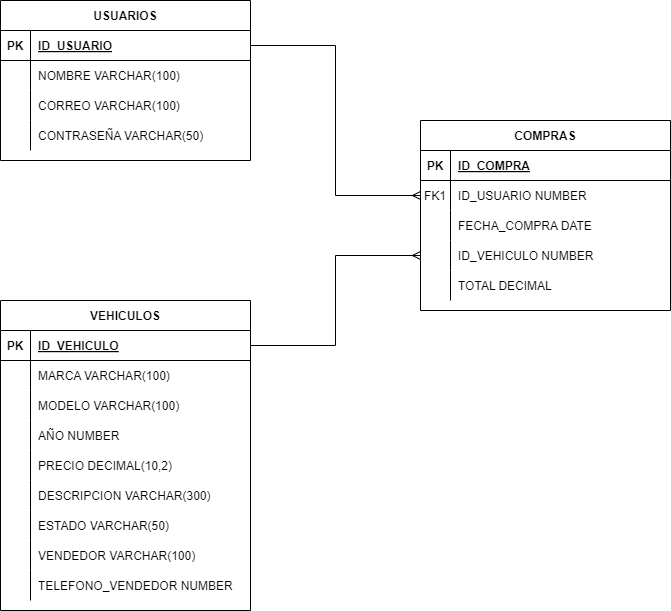

The diagram above was exported from draw.io. Its source (the exported page's mxGraphModel, read from the mxfile embedded in the PNG):
<mxGraphModel dx="1434" dy="772" grid="1" gridSize="10" guides="1" tooltips="1" connect="1" arrows="1" fold="1" page="1" pageScale="1" pageWidth="850" pageHeight="1100" math="0" shadow="0" extFonts="Permanent Marker^https://fonts.googleapis.com/css?family=Permanent+Marker">
  <root>
    <mxCell id="0" />
    <mxCell id="1" parent="0" />
    <mxCell id="C-vyLk0tnHw3VtMMgP7b-2" value="COMPRAS" style="shape=table;startSize=30;container=1;collapsible=1;childLayout=tableLayout;fixedRows=1;rowLines=0;fontStyle=1;align=center;resizeLast=1;" parent="1" vertex="1">
      <mxGeometry x="540" y="240" width="250" height="190" as="geometry" />
    </mxCell>
    <mxCell id="C-vyLk0tnHw3VtMMgP7b-3" value="" style="shape=partialRectangle;collapsible=0;dropTarget=0;pointerEvents=0;fillColor=none;points=[[0,0.5],[1,0.5]];portConstraint=eastwest;top=0;left=0;right=0;bottom=1;" parent="C-vyLk0tnHw3VtMMgP7b-2" vertex="1">
      <mxGeometry y="30" width="250" height="30" as="geometry" />
    </mxCell>
    <mxCell id="C-vyLk0tnHw3VtMMgP7b-4" value="PK" style="shape=partialRectangle;overflow=hidden;connectable=0;fillColor=none;top=0;left=0;bottom=0;right=0;fontStyle=1;" parent="C-vyLk0tnHw3VtMMgP7b-3" vertex="1">
      <mxGeometry width="30" height="30" as="geometry">
        <mxRectangle width="30" height="30" as="alternateBounds" />
      </mxGeometry>
    </mxCell>
    <mxCell id="C-vyLk0tnHw3VtMMgP7b-5" value="ID_COMPRA" style="shape=partialRectangle;overflow=hidden;connectable=0;fillColor=none;top=0;left=0;bottom=0;right=0;align=left;spacingLeft=6;fontStyle=5;" parent="C-vyLk0tnHw3VtMMgP7b-3" vertex="1">
      <mxGeometry x="30" width="220" height="30" as="geometry">
        <mxRectangle width="220" height="30" as="alternateBounds" />
      </mxGeometry>
    </mxCell>
    <mxCell id="C-vyLk0tnHw3VtMMgP7b-6" value="" style="shape=partialRectangle;collapsible=0;dropTarget=0;pointerEvents=0;fillColor=none;points=[[0,0.5],[1,0.5]];portConstraint=eastwest;top=0;left=0;right=0;bottom=0;" parent="C-vyLk0tnHw3VtMMgP7b-2" vertex="1">
      <mxGeometry y="60" width="250" height="30" as="geometry" />
    </mxCell>
    <mxCell id="C-vyLk0tnHw3VtMMgP7b-7" value="FK1" style="shape=partialRectangle;overflow=hidden;connectable=0;fillColor=none;top=0;left=0;bottom=0;right=0;" parent="C-vyLk0tnHw3VtMMgP7b-6" vertex="1">
      <mxGeometry width="30" height="30" as="geometry">
        <mxRectangle width="30" height="30" as="alternateBounds" />
      </mxGeometry>
    </mxCell>
    <mxCell id="C-vyLk0tnHw3VtMMgP7b-8" value="ID_USUARIO NUMBER" style="shape=partialRectangle;overflow=hidden;connectable=0;fillColor=none;top=0;left=0;bottom=0;right=0;align=left;spacingLeft=6;" parent="C-vyLk0tnHw3VtMMgP7b-6" vertex="1">
      <mxGeometry x="30" width="220" height="30" as="geometry">
        <mxRectangle width="220" height="30" as="alternateBounds" />
      </mxGeometry>
    </mxCell>
    <mxCell id="C-vyLk0tnHw3VtMMgP7b-9" value="" style="shape=partialRectangle;collapsible=0;dropTarget=0;pointerEvents=0;fillColor=none;points=[[0,0.5],[1,0.5]];portConstraint=eastwest;top=0;left=0;right=0;bottom=0;" parent="C-vyLk0tnHw3VtMMgP7b-2" vertex="1">
      <mxGeometry y="90" width="250" height="30" as="geometry" />
    </mxCell>
    <mxCell id="C-vyLk0tnHw3VtMMgP7b-10" value="" style="shape=partialRectangle;overflow=hidden;connectable=0;fillColor=none;top=0;left=0;bottom=0;right=0;" parent="C-vyLk0tnHw3VtMMgP7b-9" vertex="1">
      <mxGeometry width="30" height="30" as="geometry">
        <mxRectangle width="30" height="30" as="alternateBounds" />
      </mxGeometry>
    </mxCell>
    <mxCell id="C-vyLk0tnHw3VtMMgP7b-11" value="FECHA_COMPRA DATE" style="shape=partialRectangle;overflow=hidden;connectable=0;fillColor=none;top=0;left=0;bottom=0;right=0;align=left;spacingLeft=6;" parent="C-vyLk0tnHw3VtMMgP7b-9" vertex="1">
      <mxGeometry x="30" width="220" height="30" as="geometry">
        <mxRectangle width="220" height="30" as="alternateBounds" />
      </mxGeometry>
    </mxCell>
    <mxCell id="VamCBZR8bhIq-8DM-wps-50" style="shape=partialRectangle;collapsible=0;dropTarget=0;pointerEvents=0;fillColor=none;points=[[0,0.5],[1,0.5]];portConstraint=eastwest;top=0;left=0;right=0;bottom=0;" vertex="1" parent="C-vyLk0tnHw3VtMMgP7b-2">
      <mxGeometry y="120" width="250" height="30" as="geometry" />
    </mxCell>
    <mxCell id="VamCBZR8bhIq-8DM-wps-51" style="shape=partialRectangle;overflow=hidden;connectable=0;fillColor=none;top=0;left=0;bottom=0;right=0;" vertex="1" parent="VamCBZR8bhIq-8DM-wps-50">
      <mxGeometry width="30" height="30" as="geometry">
        <mxRectangle width="30" height="30" as="alternateBounds" />
      </mxGeometry>
    </mxCell>
    <mxCell id="VamCBZR8bhIq-8DM-wps-52" value="ID_VEHICULO NUMBER" style="shape=partialRectangle;overflow=hidden;connectable=0;fillColor=none;top=0;left=0;bottom=0;right=0;align=left;spacingLeft=6;" vertex="1" parent="VamCBZR8bhIq-8DM-wps-50">
      <mxGeometry x="30" width="220" height="30" as="geometry">
        <mxRectangle width="220" height="30" as="alternateBounds" />
      </mxGeometry>
    </mxCell>
    <mxCell id="VamCBZR8bhIq-8DM-wps-53" style="shape=partialRectangle;collapsible=0;dropTarget=0;pointerEvents=0;fillColor=none;points=[[0,0.5],[1,0.5]];portConstraint=eastwest;top=0;left=0;right=0;bottom=0;" vertex="1" parent="C-vyLk0tnHw3VtMMgP7b-2">
      <mxGeometry y="150" width="250" height="30" as="geometry" />
    </mxCell>
    <mxCell id="VamCBZR8bhIq-8DM-wps-54" style="shape=partialRectangle;overflow=hidden;connectable=0;fillColor=none;top=0;left=0;bottom=0;right=0;" vertex="1" parent="VamCBZR8bhIq-8DM-wps-53">
      <mxGeometry width="30" height="30" as="geometry">
        <mxRectangle width="30" height="30" as="alternateBounds" />
      </mxGeometry>
    </mxCell>
    <mxCell id="VamCBZR8bhIq-8DM-wps-55" value="TOTAL DECIMAL" style="shape=partialRectangle;overflow=hidden;connectable=0;fillColor=none;top=0;left=0;bottom=0;right=0;align=left;spacingLeft=6;" vertex="1" parent="VamCBZR8bhIq-8DM-wps-53">
      <mxGeometry x="30" width="220" height="30" as="geometry">
        <mxRectangle width="220" height="30" as="alternateBounds" />
      </mxGeometry>
    </mxCell>
    <mxCell id="C-vyLk0tnHw3VtMMgP7b-23" value="USUARIOS" style="shape=table;startSize=30;container=1;collapsible=1;childLayout=tableLayout;fixedRows=1;rowLines=0;fontStyle=1;align=center;resizeLast=1;" parent="1" vertex="1">
      <mxGeometry x="120" y="120" width="250" height="160" as="geometry" />
    </mxCell>
    <mxCell id="C-vyLk0tnHw3VtMMgP7b-24" value="" style="shape=partialRectangle;collapsible=0;dropTarget=0;pointerEvents=0;fillColor=none;points=[[0,0.5],[1,0.5]];portConstraint=eastwest;top=0;left=0;right=0;bottom=1;" parent="C-vyLk0tnHw3VtMMgP7b-23" vertex="1">
      <mxGeometry y="30" width="250" height="30" as="geometry" />
    </mxCell>
    <mxCell id="C-vyLk0tnHw3VtMMgP7b-25" value="PK" style="shape=partialRectangle;overflow=hidden;connectable=0;fillColor=none;top=0;left=0;bottom=0;right=0;fontStyle=1;" parent="C-vyLk0tnHw3VtMMgP7b-24" vertex="1">
      <mxGeometry width="30" height="30" as="geometry">
        <mxRectangle width="30" height="30" as="alternateBounds" />
      </mxGeometry>
    </mxCell>
    <mxCell id="C-vyLk0tnHw3VtMMgP7b-26" value="ID_USUARIO" style="shape=partialRectangle;overflow=hidden;connectable=0;fillColor=none;top=0;left=0;bottom=0;right=0;align=left;spacingLeft=6;fontStyle=5;" parent="C-vyLk0tnHw3VtMMgP7b-24" vertex="1">
      <mxGeometry x="30" width="220" height="30" as="geometry">
        <mxRectangle width="220" height="30" as="alternateBounds" />
      </mxGeometry>
    </mxCell>
    <mxCell id="C-vyLk0tnHw3VtMMgP7b-27" value="" style="shape=partialRectangle;collapsible=0;dropTarget=0;pointerEvents=0;fillColor=none;points=[[0,0.5],[1,0.5]];portConstraint=eastwest;top=0;left=0;right=0;bottom=0;" parent="C-vyLk0tnHw3VtMMgP7b-23" vertex="1">
      <mxGeometry y="60" width="250" height="30" as="geometry" />
    </mxCell>
    <mxCell id="C-vyLk0tnHw3VtMMgP7b-28" value="" style="shape=partialRectangle;overflow=hidden;connectable=0;fillColor=none;top=0;left=0;bottom=0;right=0;" parent="C-vyLk0tnHw3VtMMgP7b-27" vertex="1">
      <mxGeometry width="30" height="30" as="geometry">
        <mxRectangle width="30" height="30" as="alternateBounds" />
      </mxGeometry>
    </mxCell>
    <mxCell id="C-vyLk0tnHw3VtMMgP7b-29" value="NOMBRE VARCHAR(100)" style="shape=partialRectangle;overflow=hidden;connectable=0;fillColor=none;top=0;left=0;bottom=0;right=0;align=left;spacingLeft=6;" parent="C-vyLk0tnHw3VtMMgP7b-27" vertex="1">
      <mxGeometry x="30" width="220" height="30" as="geometry">
        <mxRectangle width="220" height="30" as="alternateBounds" />
      </mxGeometry>
    </mxCell>
    <mxCell id="VamCBZR8bhIq-8DM-wps-1" style="shape=partialRectangle;collapsible=0;dropTarget=0;pointerEvents=0;fillColor=none;points=[[0,0.5],[1,0.5]];portConstraint=eastwest;top=0;left=0;right=0;bottom=0;" vertex="1" parent="C-vyLk0tnHw3VtMMgP7b-23">
      <mxGeometry y="90" width="250" height="30" as="geometry" />
    </mxCell>
    <mxCell id="VamCBZR8bhIq-8DM-wps-2" style="shape=partialRectangle;overflow=hidden;connectable=0;fillColor=none;top=0;left=0;bottom=0;right=0;" vertex="1" parent="VamCBZR8bhIq-8DM-wps-1">
      <mxGeometry width="30" height="30" as="geometry">
        <mxRectangle width="30" height="30" as="alternateBounds" />
      </mxGeometry>
    </mxCell>
    <mxCell id="VamCBZR8bhIq-8DM-wps-3" value="CORREO VARCHAR(100)" style="shape=partialRectangle;overflow=hidden;connectable=0;fillColor=none;top=0;left=0;bottom=0;right=0;align=left;spacingLeft=6;" vertex="1" parent="VamCBZR8bhIq-8DM-wps-1">
      <mxGeometry x="30" width="220" height="30" as="geometry">
        <mxRectangle width="220" height="30" as="alternateBounds" />
      </mxGeometry>
    </mxCell>
    <mxCell id="VamCBZR8bhIq-8DM-wps-4" style="shape=partialRectangle;collapsible=0;dropTarget=0;pointerEvents=0;fillColor=none;points=[[0,0.5],[1,0.5]];portConstraint=eastwest;top=0;left=0;right=0;bottom=0;" vertex="1" parent="C-vyLk0tnHw3VtMMgP7b-23">
      <mxGeometry y="120" width="250" height="30" as="geometry" />
    </mxCell>
    <mxCell id="VamCBZR8bhIq-8DM-wps-5" style="shape=partialRectangle;overflow=hidden;connectable=0;fillColor=none;top=0;left=0;bottom=0;right=0;" vertex="1" parent="VamCBZR8bhIq-8DM-wps-4">
      <mxGeometry width="30" height="30" as="geometry">
        <mxRectangle width="30" height="30" as="alternateBounds" />
      </mxGeometry>
    </mxCell>
    <mxCell id="VamCBZR8bhIq-8DM-wps-6" value="CONTRASEÑA VARCHAR(50)" style="shape=partialRectangle;overflow=hidden;connectable=0;fillColor=none;top=0;left=0;bottom=0;right=0;align=left;spacingLeft=6;" vertex="1" parent="VamCBZR8bhIq-8DM-wps-4">
      <mxGeometry x="30" width="220" height="30" as="geometry">
        <mxRectangle width="220" height="30" as="alternateBounds" />
      </mxGeometry>
    </mxCell>
    <mxCell id="VamCBZR8bhIq-8DM-wps-19" value="VEHICULOS" style="shape=table;startSize=30;container=1;collapsible=1;childLayout=tableLayout;fixedRows=1;rowLines=0;fontStyle=1;align=center;resizeLast=1;" vertex="1" parent="1">
      <mxGeometry x="120" y="420" width="250" height="310" as="geometry" />
    </mxCell>
    <mxCell id="VamCBZR8bhIq-8DM-wps-20" value="" style="shape=partialRectangle;collapsible=0;dropTarget=0;pointerEvents=0;fillColor=none;points=[[0,0.5],[1,0.5]];portConstraint=eastwest;top=0;left=0;right=0;bottom=1;" vertex="1" parent="VamCBZR8bhIq-8DM-wps-19">
      <mxGeometry y="30" width="250" height="30" as="geometry" />
    </mxCell>
    <mxCell id="VamCBZR8bhIq-8DM-wps-21" value="PK" style="shape=partialRectangle;overflow=hidden;connectable=0;fillColor=none;top=0;left=0;bottom=0;right=0;fontStyle=1;" vertex="1" parent="VamCBZR8bhIq-8DM-wps-20">
      <mxGeometry width="30" height="30" as="geometry">
        <mxRectangle width="30" height="30" as="alternateBounds" />
      </mxGeometry>
    </mxCell>
    <mxCell id="VamCBZR8bhIq-8DM-wps-22" value="ID_VEHICULO" style="shape=partialRectangle;overflow=hidden;connectable=0;fillColor=none;top=0;left=0;bottom=0;right=0;align=left;spacingLeft=6;fontStyle=5;" vertex="1" parent="VamCBZR8bhIq-8DM-wps-20">
      <mxGeometry x="30" width="220" height="30" as="geometry">
        <mxRectangle width="220" height="30" as="alternateBounds" />
      </mxGeometry>
    </mxCell>
    <mxCell id="VamCBZR8bhIq-8DM-wps-23" value="" style="shape=partialRectangle;collapsible=0;dropTarget=0;pointerEvents=0;fillColor=none;points=[[0,0.5],[1,0.5]];portConstraint=eastwest;top=0;left=0;right=0;bottom=0;" vertex="1" parent="VamCBZR8bhIq-8DM-wps-19">
      <mxGeometry y="60" width="250" height="30" as="geometry" />
    </mxCell>
    <mxCell id="VamCBZR8bhIq-8DM-wps-24" value="" style="shape=partialRectangle;overflow=hidden;connectable=0;fillColor=none;top=0;left=0;bottom=0;right=0;" vertex="1" parent="VamCBZR8bhIq-8DM-wps-23">
      <mxGeometry width="30" height="30" as="geometry">
        <mxRectangle width="30" height="30" as="alternateBounds" />
      </mxGeometry>
    </mxCell>
    <mxCell id="VamCBZR8bhIq-8DM-wps-25" value="MARCA VARCHAR(100)" style="shape=partialRectangle;overflow=hidden;connectable=0;fillColor=none;top=0;left=0;bottom=0;right=0;align=left;spacingLeft=6;" vertex="1" parent="VamCBZR8bhIq-8DM-wps-23">
      <mxGeometry x="30" width="220" height="30" as="geometry">
        <mxRectangle width="220" height="30" as="alternateBounds" />
      </mxGeometry>
    </mxCell>
    <mxCell id="VamCBZR8bhIq-8DM-wps-26" style="shape=partialRectangle;collapsible=0;dropTarget=0;pointerEvents=0;fillColor=none;points=[[0,0.5],[1,0.5]];portConstraint=eastwest;top=0;left=0;right=0;bottom=0;" vertex="1" parent="VamCBZR8bhIq-8DM-wps-19">
      <mxGeometry y="90" width="250" height="30" as="geometry" />
    </mxCell>
    <mxCell id="VamCBZR8bhIq-8DM-wps-27" style="shape=partialRectangle;overflow=hidden;connectable=0;fillColor=none;top=0;left=0;bottom=0;right=0;" vertex="1" parent="VamCBZR8bhIq-8DM-wps-26">
      <mxGeometry width="30" height="30" as="geometry">
        <mxRectangle width="30" height="30" as="alternateBounds" />
      </mxGeometry>
    </mxCell>
    <mxCell id="VamCBZR8bhIq-8DM-wps-28" value="MODELO VARCHAR(100)" style="shape=partialRectangle;overflow=hidden;connectable=0;fillColor=none;top=0;left=0;bottom=0;right=0;align=left;spacingLeft=6;" vertex="1" parent="VamCBZR8bhIq-8DM-wps-26">
      <mxGeometry x="30" width="220" height="30" as="geometry">
        <mxRectangle width="220" height="30" as="alternateBounds" />
      </mxGeometry>
    </mxCell>
    <mxCell id="VamCBZR8bhIq-8DM-wps-29" style="shape=partialRectangle;collapsible=0;dropTarget=0;pointerEvents=0;fillColor=none;points=[[0,0.5],[1,0.5]];portConstraint=eastwest;top=0;left=0;right=0;bottom=0;" vertex="1" parent="VamCBZR8bhIq-8DM-wps-19">
      <mxGeometry y="120" width="250" height="30" as="geometry" />
    </mxCell>
    <mxCell id="VamCBZR8bhIq-8DM-wps-30" style="shape=partialRectangle;overflow=hidden;connectable=0;fillColor=none;top=0;left=0;bottom=0;right=0;" vertex="1" parent="VamCBZR8bhIq-8DM-wps-29">
      <mxGeometry width="30" height="30" as="geometry">
        <mxRectangle width="30" height="30" as="alternateBounds" />
      </mxGeometry>
    </mxCell>
    <mxCell id="VamCBZR8bhIq-8DM-wps-31" value="AÑO NUMBER" style="shape=partialRectangle;overflow=hidden;connectable=0;fillColor=none;top=0;left=0;bottom=0;right=0;align=left;spacingLeft=6;" vertex="1" parent="VamCBZR8bhIq-8DM-wps-29">
      <mxGeometry x="30" width="220" height="30" as="geometry">
        <mxRectangle width="220" height="30" as="alternateBounds" />
      </mxGeometry>
    </mxCell>
    <mxCell id="VamCBZR8bhIq-8DM-wps-32" style="shape=partialRectangle;collapsible=0;dropTarget=0;pointerEvents=0;fillColor=none;points=[[0,0.5],[1,0.5]];portConstraint=eastwest;top=0;left=0;right=0;bottom=0;" vertex="1" parent="VamCBZR8bhIq-8DM-wps-19">
      <mxGeometry y="150" width="250" height="30" as="geometry" />
    </mxCell>
    <mxCell id="VamCBZR8bhIq-8DM-wps-33" style="shape=partialRectangle;overflow=hidden;connectable=0;fillColor=none;top=0;left=0;bottom=0;right=0;" vertex="1" parent="VamCBZR8bhIq-8DM-wps-32">
      <mxGeometry width="30" height="30" as="geometry">
        <mxRectangle width="30" height="30" as="alternateBounds" />
      </mxGeometry>
    </mxCell>
    <mxCell id="VamCBZR8bhIq-8DM-wps-34" value="PRECIO DECIMAL(10,2)" style="shape=partialRectangle;overflow=hidden;connectable=0;fillColor=none;top=0;left=0;bottom=0;right=0;align=left;spacingLeft=6;" vertex="1" parent="VamCBZR8bhIq-8DM-wps-32">
      <mxGeometry x="30" width="220" height="30" as="geometry">
        <mxRectangle width="220" height="30" as="alternateBounds" />
      </mxGeometry>
    </mxCell>
    <mxCell id="VamCBZR8bhIq-8DM-wps-35" style="shape=partialRectangle;collapsible=0;dropTarget=0;pointerEvents=0;fillColor=none;points=[[0,0.5],[1,0.5]];portConstraint=eastwest;top=0;left=0;right=0;bottom=0;" vertex="1" parent="VamCBZR8bhIq-8DM-wps-19">
      <mxGeometry y="180" width="250" height="30" as="geometry" />
    </mxCell>
    <mxCell id="VamCBZR8bhIq-8DM-wps-36" style="shape=partialRectangle;overflow=hidden;connectable=0;fillColor=none;top=0;left=0;bottom=0;right=0;" vertex="1" parent="VamCBZR8bhIq-8DM-wps-35">
      <mxGeometry width="30" height="30" as="geometry">
        <mxRectangle width="30" height="30" as="alternateBounds" />
      </mxGeometry>
    </mxCell>
    <mxCell id="VamCBZR8bhIq-8DM-wps-37" value="DESCRIPCION VARCHAR(300)" style="shape=partialRectangle;overflow=hidden;connectable=0;fillColor=none;top=0;left=0;bottom=0;right=0;align=left;spacingLeft=6;" vertex="1" parent="VamCBZR8bhIq-8DM-wps-35">
      <mxGeometry x="30" width="220" height="30" as="geometry">
        <mxRectangle width="220" height="30" as="alternateBounds" />
      </mxGeometry>
    </mxCell>
    <mxCell id="VamCBZR8bhIq-8DM-wps-38" style="shape=partialRectangle;collapsible=0;dropTarget=0;pointerEvents=0;fillColor=none;points=[[0,0.5],[1,0.5]];portConstraint=eastwest;top=0;left=0;right=0;bottom=0;" vertex="1" parent="VamCBZR8bhIq-8DM-wps-19">
      <mxGeometry y="210" width="250" height="30" as="geometry" />
    </mxCell>
    <mxCell id="VamCBZR8bhIq-8DM-wps-39" style="shape=partialRectangle;overflow=hidden;connectable=0;fillColor=none;top=0;left=0;bottom=0;right=0;" vertex="1" parent="VamCBZR8bhIq-8DM-wps-38">
      <mxGeometry width="30" height="30" as="geometry">
        <mxRectangle width="30" height="30" as="alternateBounds" />
      </mxGeometry>
    </mxCell>
    <mxCell id="VamCBZR8bhIq-8DM-wps-40" value="ESTADO VARCHAR(50)" style="shape=partialRectangle;overflow=hidden;connectable=0;fillColor=none;top=0;left=0;bottom=0;right=0;align=left;spacingLeft=6;" vertex="1" parent="VamCBZR8bhIq-8DM-wps-38">
      <mxGeometry x="30" width="220" height="30" as="geometry">
        <mxRectangle width="220" height="30" as="alternateBounds" />
      </mxGeometry>
    </mxCell>
    <mxCell id="VamCBZR8bhIq-8DM-wps-44" style="shape=partialRectangle;collapsible=0;dropTarget=0;pointerEvents=0;fillColor=none;points=[[0,0.5],[1,0.5]];portConstraint=eastwest;top=0;left=0;right=0;bottom=0;" vertex="1" parent="VamCBZR8bhIq-8DM-wps-19">
      <mxGeometry y="240" width="250" height="30" as="geometry" />
    </mxCell>
    <mxCell id="VamCBZR8bhIq-8DM-wps-45" style="shape=partialRectangle;overflow=hidden;connectable=0;fillColor=none;top=0;left=0;bottom=0;right=0;" vertex="1" parent="VamCBZR8bhIq-8DM-wps-44">
      <mxGeometry width="30" height="30" as="geometry">
        <mxRectangle width="30" height="30" as="alternateBounds" />
      </mxGeometry>
    </mxCell>
    <mxCell id="VamCBZR8bhIq-8DM-wps-46" value="VENDEDOR VARCHAR(100)" style="shape=partialRectangle;overflow=hidden;connectable=0;fillColor=none;top=0;left=0;bottom=0;right=0;align=left;spacingLeft=6;" vertex="1" parent="VamCBZR8bhIq-8DM-wps-44">
      <mxGeometry x="30" width="220" height="30" as="geometry">
        <mxRectangle width="220" height="30" as="alternateBounds" />
      </mxGeometry>
    </mxCell>
    <mxCell id="VamCBZR8bhIq-8DM-wps-47" style="shape=partialRectangle;collapsible=0;dropTarget=0;pointerEvents=0;fillColor=none;points=[[0,0.5],[1,0.5]];portConstraint=eastwest;top=0;left=0;right=0;bottom=0;" vertex="1" parent="VamCBZR8bhIq-8DM-wps-19">
      <mxGeometry y="270" width="250" height="30" as="geometry" />
    </mxCell>
    <mxCell id="VamCBZR8bhIq-8DM-wps-48" style="shape=partialRectangle;overflow=hidden;connectable=0;fillColor=none;top=0;left=0;bottom=0;right=0;" vertex="1" parent="VamCBZR8bhIq-8DM-wps-47">
      <mxGeometry width="30" height="30" as="geometry">
        <mxRectangle width="30" height="30" as="alternateBounds" />
      </mxGeometry>
    </mxCell>
    <mxCell id="VamCBZR8bhIq-8DM-wps-49" value="TELEFONO_VENDEDOR NUMBER" style="shape=partialRectangle;overflow=hidden;connectable=0;fillColor=none;top=0;left=0;bottom=0;right=0;align=left;spacingLeft=6;" vertex="1" parent="VamCBZR8bhIq-8DM-wps-47">
      <mxGeometry x="30" width="220" height="30" as="geometry">
        <mxRectangle width="220" height="30" as="alternateBounds" />
      </mxGeometry>
    </mxCell>
    <mxCell id="VamCBZR8bhIq-8DM-wps-56" style="edgeStyle=orthogonalEdgeStyle;rounded=0;orthogonalLoop=1;jettySize=auto;html=1;exitX=1;exitY=0.5;exitDx=0;exitDy=0;entryX=0;entryY=0.5;entryDx=0;entryDy=0;endArrow=ERmany;endFill=0;" edge="1" parent="1" source="C-vyLk0tnHw3VtMMgP7b-24" target="C-vyLk0tnHw3VtMMgP7b-6">
      <mxGeometry relative="1" as="geometry" />
    </mxCell>
    <mxCell id="VamCBZR8bhIq-8DM-wps-57" style="edgeStyle=orthogonalEdgeStyle;rounded=0;orthogonalLoop=1;jettySize=auto;html=1;exitX=1;exitY=0.5;exitDx=0;exitDy=0;entryX=0;entryY=0.5;entryDx=0;entryDy=0;endArrow=ERmany;endFill=0;" edge="1" parent="1" source="VamCBZR8bhIq-8DM-wps-20" target="VamCBZR8bhIq-8DM-wps-50">
      <mxGeometry relative="1" as="geometry" />
    </mxCell>
  </root>
</mxGraphModel>